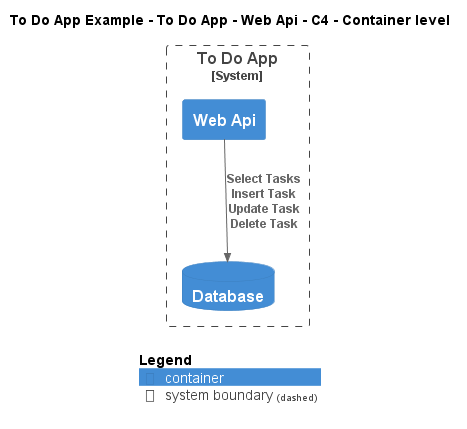

The diagram above was rendered by PlantUML. Its source (embedded in the PNG):
@startuml
!include ..\..\..\..\..\.c4s\C4_Container.puml

AddElementTag("c4interflow:lifecycle:new", $bgColor=green, $fontColor=#ffffff, $borderColor=green, $shadowing="False")
AddElementTag("c4interflow:lifecycle:changed", $bgColor=orange, $fontColor=#ffffff, $borderColor=orange, $shadowing="False")
AddElementTag("c4interflow:lifecycle:removed", $bgColor=red, $fontColor=#ffffff, $borderColor=red, $shadowing="False")

AddRelTag("c4interflow:lifecycle:new", $textColor=green, $lineColor=green)
AddRelTag("c4interflow:lifecycle:changed", $textColor=orange, $lineColor=orange)
AddRelTag("c4interflow:lifecycle:removed", $textColor=red, $lineColor=red)

SHOW_PERSON_PORTRAIT()
LAYOUT_TOP_DOWN()

skinparam linetype polyline

title To Do App Example - To Do App - Web Api - C4 - Container level


System_Boundary(ToDoAppExample.SoftwareSystems.ToDoApp, "To Do App") {
    Container(ToDoAppExample.SoftwareSystems.ToDoApp.Containers.WebApi, "Web Api", "", "")
    ContainerDb(ToDoAppExample.SoftwareSystems.ToDoApp.Containers.Database, "Database", "", "")
}

Rel(ToDoAppExample.SoftwareSystems.ToDoApp.Containers.WebApi, ToDoAppExample.SoftwareSystems.ToDoApp.Containers.Database, "Select Tasks\nInsert Task\nUpdate Task\nDelete Task")


SHOW_LEGEND()
@enduml